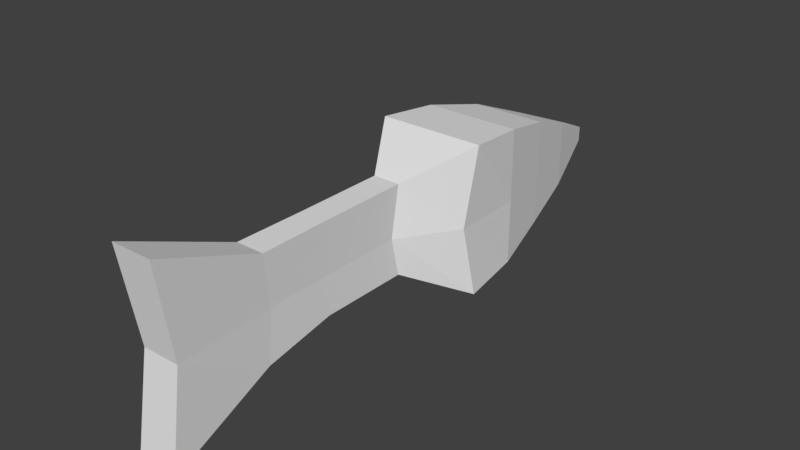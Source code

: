 # Source: Fish_00.blend  (saved by Blender 2.79.0; exported with 4.5.12 LTS)
import bpy
from mathutils import Matrix  # noqa: F401  (used for matrix-valued properties, if any)

bpy.ops.wm.read_factory_settings(use_empty=True)
scene = bpy.context.scene
scene.name = 'Scene'

# ---- collections
col_collection_1 = bpy.data.collections.new('Collection 1'); scene.collection.children.link(col_collection_1)

# ---- materials (node trees are filled in below, after node groups)
mat_material = bpy.data.materials.new('Material')
mat_material.alpha_threshold = 0.0
mat_material.use_transparent_shadow = False
mat_material.roughness = 0.5
mat_material.line_color = (0.0, 0.0, 0.0, 1.0)

# ---- material node trees

# ---- world
world_world = bpy.data.worlds.new('World'); scene.world = world_world
world_world.color = (0.05088, 0.05088, 0.05088)
world_world.use_sun_shadow = False
world_world.sun_shadow_jitter_overblur = 0.0
world_world.cycles.sampling_method = 'MANUAL'

# ---- meshes
me_cube = bpy.data.meshes.new('Cube')
me_cube.from_pydata([(0.1675, 4.45, -0.1293), (0.229, -0.7502, -0.6492), (-0.229, -0.7502, -0.6492), (-0.1675, 4.45, -0.1293), (0.1675, 4.45, 0.1293), (0.229, -0.7502, 0.8707), (-0.229, -0.7502, 0.8707), (-0.1675, 4.45, 0.1293), (0.4251, 3.41, -0.5667), (0.6299, 2.37, -0.8399), (0.8232, 1.33, -1.098), (0.9078, 0.2898, -1.21), (-0.9078, 0.2898, -1.21), (-0.8232, 1.33, -1.098), (-0.6299, 2.37, -0.8399), (-0.4251, 3.41, -0.5667), (0.4251, 3.41, 0.5667), (0.6299, 2.37, 0.9864), (0.8232, 1.33, 1.232), (0.9078, 0.2898, 1.329), (-0.9078, 0.2898, 1.329), (-0.8232, 1.33, 1.232), (-0.6299, 2.37, 0.9864), (-0.4251, 3.41, 0.5667), (0.229, -2.284, -0.6492), (-0.229, -2.284, -0.6492), (0.229, -2.284, 0.8707), (-0.229, -2.284, 0.8707), (0.2433, -3.492, -0.8707), (-0.2433, -3.492, -0.8707), (0.2433, -3.492, 0.8707), (-0.2433, -3.492, 0.8707), (0.3457, -5.322, -1.594), (-0.3457, -5.322, -1.594), (0.3457, -5.322, 1.594), (-0.3457, -5.322, 1.594), (0.1675, 4.45, 3.576e-07), (0.2099, -0.8806, 3.019e-07), (-0.2099, -0.8806, 3.019e-07), (-0.1675, 4.45, 3.576e-07), (-0.832, 0.0726, 3.019e-07), (-0.8232, 1.33, 3.576e-07), (-0.6299, 2.37, 3.576e-07), (-0.4251, 3.41, 3.576e-07), (0.4251, 3.41, 3.576e-07), (0.6299, 2.37, 3.576e-07), (0.8232, 1.33, 3.576e-07), (0.832, 0.0726, 3.019e-07), (0.2099, -2.286, -1.898e-07), (-0.2099, -2.286, -1.898e-07), (0.223, -3.394, -6.268e-07), (-0.223, -3.394, -6.268e-07), (0.3169, -5.071, -1.337e-06), (-0.3169, -5.071, -1.337e-06)], [], [(11, 1, 2, 12), (19, 20, 6, 5), (47, 19, 5, 37), (2, 1, 24, 25), (43, 23, 7, 39), (38, 6, 20, 40), (40, 20, 21, 41), (41, 21, 22, 42), (42, 22, 23, 43), (36, 4, 16, 44), (44, 16, 17, 45), (45, 17, 18, 46), (46, 18, 19, 47), (4, 7, 23, 16), (16, 23, 22, 17), (17, 22, 21, 18), (18, 21, 20, 19), (0, 8, 15, 3), (8, 9, 14, 15), (9, 10, 13, 14), (10, 11, 12, 13), (25, 24, 28, 29), (5, 6, 27, 26), (38, 2, 25, 49), (37, 5, 26, 48), (30, 31, 35, 34), (26, 27, 31, 30), (48, 26, 30, 50), (49, 25, 29, 51), (52, 34, 35, 53), (50, 30, 34, 52), (51, 29, 33, 53), (29, 28, 32, 33), (31, 51, 53, 35), (28, 50, 52, 32), (32, 52, 53, 33), (27, 49, 51, 31), (24, 48, 50, 28), (1, 37, 48, 24), (6, 38, 49, 27), (10, 46, 47, 11), (9, 45, 46, 10), (8, 44, 45, 9), (0, 36, 44, 8), (14, 42, 43, 15), (13, 41, 42, 14), (12, 40, 41, 13), (2, 38, 40, 12), (15, 43, 39, 3), (11, 47, 37, 1), (36, 0, 3, 39, 7, 4)])
me_cube.materials.append(mat_material)
me_cube.use_remesh_preserve_volume = False
me_cube.use_remesh_preserve_attributes = False
me_cube.use_mirror_vertex_groups = False
me_cube.update()

# ---- objects
ob_cube = bpy.data.objects.new('Cube', me_cube)

# ---- transforms, parenting, visibility, modifiers, constraints
ob_cube.location = (0.0, 0.0, 0.0)
ob_cube.lock_rotations_4d = False
ob_cube.empty_display_type = 'ARROWS'
ob_cube.lineart.crease_threshold = 0.0

# ---- collection membership
col_collection_1.objects.link(ob_cube)

# ---- scene / render settings (as saved in the file)
scene.frame_start = 1; scene.frame_end = 250; scene.frame_set(1)
scene.render.engine = 'BLENDER_EEVEE_NEXT'
scene.render.resolution_percentage = 50
scene.render.dither_intensity = 0.0
scene.cycles.use_denoising = False
scene.cycles.samples = 128
scene.cycles.sampling_pattern = 'TABULATED_SOBOL'
scene.cycles.use_adaptive_sampling = False
scene.cycles.use_light_tree = False
scene.cycles.blur_glossy = 0.0
scene.cycles.sample_clamp_indirect = 0.0
scene.view_settings.view_transform = 'Standard'
bpy.context.view_layer.update()

# ---- added for rendering (the .blend has no active camera and no usable light): camera, sun
cam_auto = bpy.data.cameras.new('AutoCamera')
cam_auto.lens = 50.0
cam_auto.sensor_width = 36.0
cam_auto.clip_end = 1000.0
ob_auto_camera = bpy.data.objects.new('AutoCamera', cam_auto)
scene.collection.objects.link(ob_auto_camera)
ob_auto_camera.location = (9.65768, -12.0255, 7.72614)
ob_auto_camera.rotation_euler = (1.09748, -7.21219e-08, 0.694738)
scene.camera = ob_auto_camera
light_auto_sun = bpy.data.lights.new('AutoSun', 'SUN')
light_auto_sun.energy = 3.0
light_auto_sun.angle = 0.0523599
ob_auto_sun = bpy.data.objects.new('AutoSun', light_auto_sun)
scene.collection.objects.link(ob_auto_sun)
ob_auto_sun.rotation_euler = (0.872665, 0.174533, 0.523599)
bpy.context.view_layer.update()
